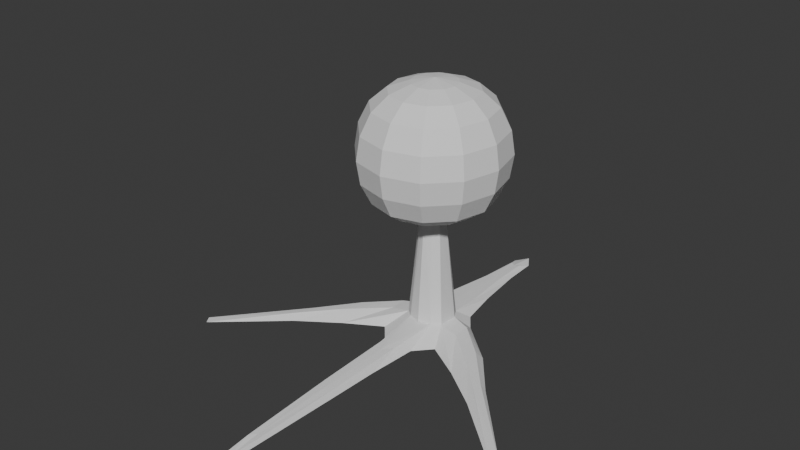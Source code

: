 # Source: Pukeko.blend  (saved by Blender 5.0.119; exported with 4.5.12 LTS)
import bpy
from mathutils import Matrix  # noqa: F401  (used for matrix-valued properties, if any)

bpy.ops.wm.read_factory_settings(use_empty=True)
scene = bpy.context.scene
scene.name = 'Scene'

# ---- collections
col_collection = bpy.data.collections.new('Collection'); scene.collection.children.link(col_collection)
col_collection_2 = bpy.data.collections.new('Collection 2'); scene.collection.children.link(col_collection_2)

# ---- world
world_world = bpy.data.worlds.new('World'); scene.world = world_world
world_world.use_nodes = True; world_world.node_tree.nodes.clear()
_N = world_world.node_tree.nodes; _L = world_world.node_tree.links
n0 = _N.new('ShaderNodeOutputWorld'); n0.name = 'World Output'; n0.location = (200, 100)
n1 = _N.new('ShaderNodeBackground'); n1.name = 'Background'; n1.location = (-200, 100)
n1.inputs[0].default_value = (0.05088, 0.05088, 0.05088, 1.0)
_L.new(n1.outputs[0], n0.inputs[0])
n0.is_active_output = True
world_world.color = (0.05088, 0.05088, 0.05088)
world_world.sun_shadow_jitter_overblur = 0.0

# ---- meshes
me_sphere = bpy.data.meshes.new('Sphere')
me_sphere.from_pydata([(0.0, 0.0, 0.9234), (0.0, 0.5878, 0.7762), (0.0, 0.9511, 0.309), (0.0, 1.0, 0.0), (0.0, 0.9511, -0.309), (0.0, 0.5878, -0.7379), (0.0, 0.309, -0.8088), (0.0, 0.0, -0.8577), (0.1452, 0.2676, 0.8744), (0.2821, 0.509, 0.7762), (0.3901, 0.7006, 0.5878), (0.4587, 0.8236, 0.309), (0.4823, 0.866, 0.0), (0.4587, 0.8236, -0.309), (0.3901, 0.7006, -0.5878), (0.2812, 0.509, -0.7379), (0.1438, 0.2676, -0.8088), (0.2553, 0.1545, 0.8744), (0.49, 0.2939, 0.7762), (0.6746, 0.4045, 0.5878), (0.7913, 0.4755, 0.309), (0.8313, 0.5, 0.0), (0.7913, 0.4755, -0.309), (0.6746, 0.4045, -0.5878), (0.4889, 0.2939, -0.7379), (0.2536, 0.1545, -0.8088), (0.2954, -1.49e-08, 0.8744), (0.5656, 0.0, 0.7762), (0.7775, 0.0, 0.5878), (0.9109, -2.98e-08, 0.309), (0.9562, 0.0, 0.0), (0.9109, -2.98e-08, -0.309), (0.7775, 0.0, -0.5878), (0.5644, 0.0, -0.7379), (0.2936, -1.49e-08, -0.8088), (0.2553, -0.1545, 0.8744), (0.49, -0.2939, 0.7762), (0.6746, -0.4045, 0.5878), (0.7913, -0.4755, 0.309), (0.8313, -0.5, 0.0), (0.7913, -0.4755, -0.309), (0.6746, -0.4045, -0.5878), (0.4889, -0.2939, -0.7379), (0.2536, -0.1545, -0.8088), (0.1452, -0.2676, 0.8744), (0.2821, -0.509, 0.7762), (0.3901, -0.7006, 0.5878), (0.4587, -0.8236, 0.309), (0.4823, -0.866, 0.0), (0.4587, -0.8236, -0.309), (0.3901, -0.7006, -0.5878), (0.2812, -0.509, -0.7379), (0.1438, -0.2676, -0.8088), (0.0, -0.309, 0.8744), (0.0, -0.5878, 0.7762), (0.0, -0.809, 0.5878), (0.0, -0.9511, 0.309), (0.0, -1.0, 0.0), (0.0, -0.9511, -0.309), (0.0, -0.809, -0.5878), (0.0, -0.5878, -0.7379), (0.0, -0.309, -0.8088), (0.0, 0.309, 0.8744), (0.0, 0.809, 0.5878), (0.0, 0.809, -0.5878)], [], [(1, 62, 8, 9), (6, 5, 15, 16), (4, 3, 12, 13), (63, 1, 9, 10), (7, 6, 16), (64, 4, 13, 14), (2, 63, 10, 11), (62, 0, 8), (5, 64, 14, 15), (3, 2, 11, 12), (9, 8, 17, 18), (16, 15, 24, 25), (13, 12, 21, 22), (10, 9, 18, 19), (7, 16, 25), (14, 13, 22, 23), (11, 10, 19, 20), (8, 0, 17), (15, 14, 23, 24), (12, 11, 20, 21), (21, 20, 29, 30), (18, 17, 26, 27), (25, 24, 33, 34), (22, 21, 30, 31), (19, 18, 27, 28), (7, 25, 34), (23, 22, 31, 32), (20, 19, 28, 29), (17, 0, 26), (24, 23, 32, 33), (26, 0, 35), (33, 32, 41, 42), (30, 29, 38, 39), (27, 26, 35, 36), (34, 33, 42, 43), (31, 30, 39, 40), (28, 27, 36, 37), (7, 34, 43), (32, 31, 40, 41), (29, 28, 37, 38), (41, 40, 49, 50), (38, 37, 46, 47), (35, 0, 44), (42, 41, 50, 51), (39, 38, 47, 48), (36, 35, 44, 45), (43, 42, 51, 52), (40, 39, 48, 49), (37, 36, 45, 46), (7, 43, 52), (46, 45, 54, 55), (7, 52, 61), (50, 49, 58, 59), (47, 46, 55, 56), (44, 0, 53), (51, 50, 59, 60), (48, 47, 56, 57), (45, 44, 53, 54), (52, 51, 60, 61), (49, 48, 57, 58)])
_uv = me_sphere.uv_layers.new(name='UVMap')
_uv.uv.foreach_set('vector', [0.75, 0.8, 0.75, 0.9, 0.6667, 0.9, 0.6667, 0.8, 0.75, 0.1, 0.75, 0.2, 0.6667, 0.2, 0.6667, 0.1, 0.75, 0.4, 0.75, 0.5, 0.6667, 0.5, 0.6667, 0.4, 0.75, 0.7, 0.75, 0.8, 0.6667, 0.8, 0.6667, 0.7, 0.7083, 0.0, 0.75, 0.1, 0.6667, 0.1, 0.75, 0.3, 0.75, 0.4, 0.6667, 0.4, 0.6667, 0.3, 0.75, 0.6, 0.75, 0.7, 0.6667, 0.7, 0.6667, 0.6, 0.75, 0.9, 0.7083, 1.0, 0.6667, 0.9, 0.75, 0.2, 0.75, 0.3, 0.6667, 0.3, 0.6667, 0.2, 0.75, 0.5, 0.75, 0.6, 0.6667, 0.6, 0.6667, 0.5, 0.6667, 0.8, 0.6667, 0.9, 0.5833, 0.9, 0.5833, 0.8, 0.6667, 0.1, 0.6667, 0.2, 0.5833, 0.2, 0.5833, 0.1, 0.6667, 0.4, 0.6667, 0.5, 0.5833, 0.5, 0.5833, 0.4, 0.6667, 0.7, 0.6667, 0.8, 0.5833, 0.8, 0.5833, 0.7, 0.625, 0.0, 0.6667, 0.1, 0.5833, 0.1, 0.6667, 0.3, 0.6667, 0.4, 0.5833, 0.4, 0.5833, 0.3, 0.6667, 0.6, 0.6667, 0.7, 0.5833, 0.7, 0.5833, 0.6, 0.6667, 0.9, 0.625, 1.0, 0.5833, 0.9, 0.6667, 0.2, 0.6667, 0.3, 0.5833, 0.3, 0.5833, 0.2, 0.6667, 0.5, 0.6667, 0.6, 0.5833, 0.6, 0.5833, 0.5, 0.5833, 0.5, 0.5833, 0.6, 0.5, 0.6, 0.5, 0.5, 0.5833, 0.8, 0.5833, 0.9, 0.5, 0.9, 0.5, 0.8, 0.5833, 0.1, 0.5833, 0.2, 0.5, 0.2, 0.5, 0.1, 0.5833, 0.4, 0.5833, 0.5, 0.5, 0.5, 0.5, 0.4, 0.5833, 0.7, 0.5833, 0.8, 0.5, 0.8, 0.5, 0.7, 0.5417, 0.0, 0.5833, 0.1, 0.5, 0.1, 0.5833, 0.3, 0.5833, 0.4, 0.5, 0.4, 0.5, 0.3, 0.5833, 0.6, 0.5833, 0.7, 0.5, 0.7, 0.5, 0.6, 0.5833, 0.9, 0.5417, 1.0, 0.5, 0.9, 0.5833, 0.2, 0.5833, 0.3, 0.5, 0.3, 0.5, 0.2, 0.5, 0.9, 0.4583, 1.0, 0.4167, 0.9, 0.5, 0.2, 0.5, 0.3, 0.4167, 0.3, 0.4167, 0.2, 0.5, 0.5, 0.5, 0.6, 0.4167, 0.6, 0.4167, 0.5, 0.5, 0.8, 0.5, 0.9, 0.4167, 0.9, 0.4167, 0.8, 0.5, 0.1, 0.5, 0.2, 0.4167, 0.2, 0.4167, 0.1, 0.5, 0.4, 0.5, 0.5, 0.4167, 0.5, 0.4167, 0.4, 0.5, 0.7, 0.5, 0.8, 0.4167, 0.8, 0.4167, 0.7, 0.4583, 0.0, 0.5, 0.1, 0.4167, 0.1, 0.5, 0.3, 0.5, 0.4, 0.4167, 0.4, 0.4167, 0.3, 0.5, 0.6, 0.5, 0.7, 0.4167, 0.7, 0.4167, 0.6, 0.4167, 0.3, 0.4167, 0.4, 0.3333, 0.4, 0.3333, 0.3, 0.4167, 0.6, 0.4167, 0.7, 0.3333, 0.7, 0.3333, 0.6, 0.4167, 0.9, 0.375, 1.0, 0.3333, 0.9, 0.4167, 0.2, 0.4167, 0.3, 0.3333, 0.3, 0.3333, 0.2, 0.4167, 0.5, 0.4167, 0.6, 0.3333, 0.6, 0.3333, 0.5, 0.4167, 0.8, 0.4167, 0.9, 0.3333, 0.9, 0.3333, 0.8, 0.4167, 0.1, 0.4167, 0.2, 0.3333, 0.2, 0.3333, 0.1, 0.4167, 0.4, 0.4167, 0.5, 0.3333, 0.5, 0.3333, 0.4, 0.4167, 0.7, 0.4167, 0.8, 0.3333, 0.8, 0.3333, 0.7, 0.375, 0.0, 0.4167, 0.1, 0.3333, 0.1, 0.3333, 0.7, 0.3333, 0.8, 0.25, 0.8, 0.25, 0.7, 0.2917, 0.0, 0.3333, 0.1, 0.25, 0.1, 0.3333, 0.3, 0.3333, 0.4, 0.25, 0.4, 0.25, 0.3, 0.3333, 0.6, 0.3333, 0.7, 0.25, 0.7, 0.25, 0.6, 0.3333, 0.9, 0.2917, 1.0, 0.25, 0.9, 0.3333, 0.2, 0.3333, 0.3, 0.25, 0.3, 0.25, 0.2, 0.3333, 0.5, 0.3333, 0.6, 0.25, 0.6, 0.25, 0.5, 0.3333, 0.8, 0.3333, 0.9, 0.25, 0.9, 0.25, 0.8, 0.3333, 0.1, 0.3333, 0.2, 0.25, 0.2, 0.25, 0.1, 0.3333, 0.4, 0.3333, 0.5, 0.25, 0.5, 0.25, 0.4])
me_sphere.update()
me_cylinder = bpy.data.meshes.new('Cylinder')
me_cylinder.from_pydata([(0.0, 0.5753, -2.096), (0.0, 0.304, 0.5725), (0.3465, 0.4732, -2.096), (0.1437, 0.2377, 0.5725), (0.4969, 0.2264, -2.079), (0.2697, 0.1072, 0.5725), (0.4813, -0.2419, -2.079), (0.2697, -0.1072, 0.5725), (0.3001, -0.3925, -2.059), (0.1437, -0.2377, 0.5725), (0.0, -0.4942, -2.059), (0.0, -0.304, 0.5725), (0.0, 1.623, -2.335), (0.5388, 0.7867, -2.335), (0.8145, 0.4206, -2.345), (0.7318, -0.7978, -2.345), (0.3778, -1.21, -2.335), (0.0, -1.732, -2.335), (2.415, -1.384, -2.221), (2.524, -1.752, -2.218), (4.143, -3.127, -2.345), (4.033, -3.3, -2.345), (0.9273, 0.1188, -2.144), (1.764, -0.4012, -2.345), (1.581, -1.304, -2.345), (0.9247, -0.2878, -2.144), (1.659, -0.5294, -2.177), (2.513, -1.982, -2.331), (2.541, -1.375, -2.332), (1.819, -1.053, -2.177), (0.2013, -1.543, -2.149), (0.0, -1.801, -2.149), (0.291, -2.376, -2.335), (0.0, -3.294, -2.335), (0.1865, -3.352, -2.19), (0.0, -3.7, -2.19), (0.2504, -3.496, -2.335), (0.0, -4.366, -2.335), (0.1224, -5.661, -2.247), (0.0, -5.513, -2.247), (0.1395, -6.245, -2.335), (0.0, -6.289, -2.335), (0.0, 1.294, -2.138), (0.3243, 1.199, -2.138), (0.0, 2.379, -2.335), (0.3633, 1.726, -2.335), (0.0, 2.458, -2.197), (0.1727, 2.417, -2.197), (0.0, 3.311, -2.335), (0.231, 2.901, -2.335), (0.0, 3.364, -2.244), (0.1134, 3.425, -2.244), (0.0, 4.027, -2.335), (0.2049, 3.707, -2.335)], [(19, 27), (18, 28)], [(0, 1, 3, 2), (2, 3, 5, 4), (4, 5, 7, 6), (6, 7, 9, 8), (8, 9, 11, 10), (3, 1, 11, 9, 7, 5), (2, 4, 14, 13), (12, 13, 14, 15, 16, 17), (16, 8, 30, 32), (2, 13, 45, 43), (28, 26, 18, 20), (6, 8, 16, 15), (29, 27, 21, 19), (27, 28, 20, 21), (4, 6, 25, 22), (15, 14, 23, 24), (6, 15, 24, 25), (14, 4, 22, 23), (22, 25, 29, 26), (24, 23, 28, 27), (25, 24, 27, 29), (23, 22, 26, 28), (26, 29, 19, 18), (20, 18, 19, 21), (32, 30, 34, 36), (8, 10, 31, 30), (17, 16, 32, 33), (34, 35, 39, 38), (33, 32, 36, 37), (30, 31, 35, 34), (38, 39, 41, 40), (36, 34, 38, 40), (37, 36, 40, 41), (45, 44, 48, 49), (0, 2, 43, 42), (13, 12, 44, 45), (49, 48, 52, 53), (43, 45, 49, 47), (42, 43, 47, 46), (50, 51, 53, 52), (46, 47, 51, 50), (47, 49, 53, 51)])
_uv = me_cylinder.uv_layers.new(name='UVMap')
_uv.uv.foreach_set('vector', [1.0, 0.5, 1.0, 1.0, 0.9, 1.0, 0.9, 0.5, 0.9, 0.5, 0.9, 1.0, 0.8, 1.0, 0.8, 0.5, 0.8, 0.5, 0.8, 1.0, 0.7, 1.0, 0.7, 0.5, 0.7, 0.5, 0.7, 1.0, 0.6, 1.0, 0.6, 0.5, 0.6, 0.5, 0.6, 1.0, 0.5, 1.0, 0.5, 0.5, 0.9, 1.0, 1.0, 1.0, 0.5, 1.0, 0.6, 1.0, 0.7, 1.0, 0.8, 1.0, 0.9, 0.5, 0.8, 0.5, 0.8, 0.5, 0.9, 0.5, 1.0, 0.5, 0.9, 0.5, 0.8, 0.5, 0.7, 0.5, 0.6, 0.5, 0.5, 0.5, 0.6, 0.5, 0.6, 0.5, 0.6, 0.5, 0.6, 0.5, 0.9, 0.5, 0.9, 0.5, 0.9, 0.5, 0.9, 0.5, 0.8, 0.5, 0.8, 0.5, 0.8, 0.5, 0.8, 0.5, 0.7, 0.5, 0.6, 0.5, 0.6, 0.5, 0.7, 0.5, 0.7, 0.5, 0.7, 0.5, 0.7, 0.5, 0.7, 0.5, 0.7, 0.5, 0.8, 0.5, 0.8, 0.5, 0.7, 0.5, 0.8, 0.5, 0.7, 0.5, 0.7, 0.5, 0.8, 0.5, 0.7, 0.5, 0.8, 0.5, 0.8, 0.5, 0.7, 0.5, 0.7, 0.5, 0.7, 0.5, 0.7, 0.5, 0.7, 0.5, 0.8, 0.5, 0.8, 0.5, 0.8, 0.5, 0.8, 0.5, 0.8, 0.5, 0.7, 0.5, 0.7, 0.5, 0.8, 0.5, 0.7, 0.5, 0.8, 0.5, 0.8, 0.5, 0.7, 0.5, 0.7, 0.5, 0.7, 0.5, 0.7, 0.5, 0.7, 0.5, 0.8, 0.5, 0.8, 0.5, 0.8, 0.5, 0.8, 0.5, 0.8, 0.5, 0.7, 0.5, 0.7, 0.5, 0.8, 0.5, 0.8, 0.5, 0.8, 0.5, 0.7, 0.5, 0.7, 0.5, 0.6, 0.5, 0.6, 0.5, 0.6, 0.5, 0.6, 0.5, 0.6, 0.5, 0.5, 0.5, 0.5, 0.5, 0.6, 0.5, 0.5, 0.5, 0.6, 0.5, 0.6, 0.5, 0.5, 0.5, 0.6, 0.5, 0.5, 0.5, 0.5, 0.5, 0.6, 0.5, 0.5, 0.5, 0.6, 0.5, 0.6, 0.5, 0.5, 0.5, 0.6, 0.5, 0.5, 0.5, 0.5, 0.5, 0.6, 0.5, 0.6, 0.5, 0.5, 0.5, 0.5, 0.5, 0.6, 0.5, 0.6, 0.5, 0.6, 0.5, 0.6, 0.5, 0.6, 0.5, 0.5, 0.5, 0.6, 0.5, 0.6, 0.5, 0.5, 0.5, 0.9, 0.5, 1.0, 0.5, 1.0, 0.5, 0.9, 0.5, 1.0, 0.5, 0.9, 0.5, 0.9, 0.5, 1.0, 0.5, 0.9, 0.5, 1.0, 0.5, 1.0, 0.5, 0.9, 0.5, 0.9, 0.5, 1.0, 0.5, 1.0, 0.5, 0.9, 0.5, 0.9, 0.5, 0.9, 0.5, 0.9, 0.5, 0.9, 0.5, 1.0, 0.5, 0.9, 0.5, 0.9, 0.5, 1.0, 0.5, 1.0, 0.5, 0.9, 0.5, 0.9, 0.5, 1.0, 0.5, 1.0, 0.5, 0.9, 0.5, 0.9, 0.5, 1.0, 0.5, 0.9, 0.5, 0.9, 0.5, 0.9, 0.5, 0.9, 0.5])
me_cylinder.update()

# ---- objects
ob_corpo = bpy.data.objects.new('Corpo', me_sphere)
ob_cylinder = bpy.data.objects.new('Cylinder', me_cylinder)
ob_empty = bpy.data.objects.new('Empty', None)

# ---- transforms, parenting, visibility, modifiers, constraints
ob_corpo.location = (0.0, 0.0, 0.0)
_m = ob_corpo.modifiers.new('Mirror', 'MIRROR')
_m.use_clip = True
ob_cylinder.location = (0.0, 2.013e-07, -1.134)
ob_cylinder.scale = (0.563, 0.563, 0.563)
_m = ob_cylinder.modifiers.new('Mirror', 'MIRROR')
_m.use_clip = True
ob_empty.location = (-0.02853, 1.896e-07, -1.493)
ob_empty.rotation_euler = (1.571, -0.0, -0.0)
ob_empty.empty_display_type = 'IMAGE'
ob_empty.empty_display_size = 5.717
ob_empty.empty_image_offset = (-0.5021, -0.4914)
ob_empty.empty_image_depth = 'FRONT'
ob_empty.show_empty_image_perspective = False
ob_empty.use_empty_image_alpha = True
ob_empty.empty_image_side = 'FRONT'
ob_empty.color = (1.0, 1.0, 1.0, 0.9437)

# ---- collection membership
col_collection.objects.link(ob_corpo)
col_collection.objects.link(ob_cylinder)
col_collection_2.objects.link(ob_empty)

# ---- scene / render settings (as saved in the file)
scene.frame_start = 1; scene.frame_end = 250; scene.frame_set(1)
scene.render.engine = 'BLENDER_EEVEE_NEXT'
scene.render.bake_bias = 0.0
scene.render.bake_samples = 0
scene.cycles.sampling_pattern = 'TABULATED_SOBOL'
scene.eevee.use_volume_custom_range = False
bpy.context.view_layer.update()

# ---- added for rendering (the .blend has no active camera and no usable light): camera, sun
cam_auto = bpy.data.cameras.new('AutoCamera')
cam_auto.lens = 50.0
cam_auto.sensor_width = 36.0
cam_auto.clip_end = 1000.0
ob_auto_camera = bpy.data.objects.new('AutoCamera', cam_auto)
scene.collection.objects.link(ob_auto_camera)
ob_auto_camera.location = (7.56769, -9.71804, 5.2888)
ob_auto_camera.rotation_euler = (1.09748, -7.21219e-08, 0.694738)
scene.camera = ob_auto_camera
light_auto_sun = bpy.data.lights.new('AutoSun', 'SUN')
light_auto_sun.energy = 3.0
light_auto_sun.angle = 0.0523599
ob_auto_sun = bpy.data.objects.new('AutoSun', light_auto_sun)
scene.collection.objects.link(ob_auto_sun)
ob_auto_sun.rotation_euler = (0.872665, 0.174533, 0.523599)
bpy.context.view_layer.update()
